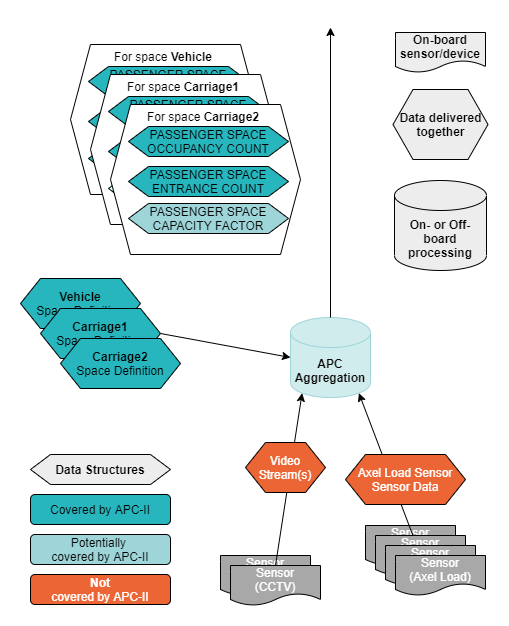

The diagram above was exported from draw.io. Its source (the exported page's mxGraphModel, read from the mxfile embedded in the PNG):
<mxGraphModel dx="1651" dy="1299" grid="1" gridSize="10" guides="1" tooltips="1" connect="1" arrows="1" fold="1" page="1" pageScale="1" pageWidth="827" pageHeight="1169" background="#ffffff" math="0" shadow="0">
  <root>
    <mxCell id="0" />
    <mxCell id="1" parent="0" />
    <mxCell id="f2EwuGxwmhg8DEIDJpI6-1" value="Sensor&lt;br&gt;(CCTV)" style="shape=document;whiteSpace=wrap;html=1;boundedLbl=1;fontColor=#ffffff;fillColor=#A8A8A8;" parent="1" vertex="1">
      <mxGeometry x="340" y="691" width="90" height="40" as="geometry" />
    </mxCell>
    <mxCell id="f2EwuGxwmhg8DEIDJpI6-2" value="Sensor&lt;br&gt;(CCTV)" style="shape=document;whiteSpace=wrap;html=1;boundedLbl=1;fontColor=#ffffff;fillColor=#A8A8A8;" parent="1" vertex="1">
      <mxGeometry x="350" y="701" width="90" height="40" as="geometry" />
    </mxCell>
    <mxCell id="f2EwuGxwmhg8DEIDJpI6-4" value="" style="endArrow=classic;html=1;exitX=0.5;exitY=0;exitDx=0;exitDy=0;entryX=0.145;entryY=1;entryDx=0;entryDy=-4.35;entryPerimeter=0;" parent="1" source="f2EwuGxwmhg8DEIDJpI6-2" target="f2EwuGxwmhg8DEIDJpI6-7" edge="1">
      <mxGeometry width="50" height="50" relative="1" as="geometry">
        <mxPoint x="458" y="723" as="sourcePoint" />
        <mxPoint x="398" y="533" as="targetPoint" />
      </mxGeometry>
    </mxCell>
    <mxCell id="f2EwuGxwmhg8DEIDJpI6-5" value="Video Stream(s)" style="shape=hexagon;perimeter=hexagonPerimeter2;whiteSpace=wrap;html=1;fixedSize=1;fillColor=#eb6634;fontColor=#FFFFFF;" parent="1" vertex="1">
      <mxGeometry x="365" y="578" width="80" height="50" as="geometry" />
    </mxCell>
    <mxCell id="f2EwuGxwmhg8DEIDJpI6-7" value="&lt;b&gt;APC&lt;br&gt;Aggregation&lt;/b&gt;" style="shape=cylinder3;whiteSpace=wrap;html=1;boundedLbl=1;backgroundOutline=1;size=15;fillColor=#D1ECEC;strokeColor=#9ED5D9;" parent="1" vertex="1">
      <mxGeometry x="410" y="453" width="80" height="80" as="geometry" />
    </mxCell>
    <mxCell id="f2EwuGxwmhg8DEIDJpI6-8" value="&lt;b&gt;Vehicle&lt;/b&gt;&lt;br&gt;Space Definition" style="shape=hexagon;perimeter=hexagonPerimeter2;whiteSpace=wrap;html=1;fixedSize=1;fillColor=#27b6be;" parent="1" vertex="1">
      <mxGeometry x="140" y="414" width="120" height="50" as="geometry" />
    </mxCell>
    <mxCell id="f2EwuGxwmhg8DEIDJpI6-9" value="" style="endArrow=classic;html=1;exitX=1;exitY=0.5;exitDx=0;exitDy=0;entryX=0;entryY=0.5;entryDx=0;entryDy=0;entryPerimeter=0;" parent="1" source="f2EwuGxwmhg8DEIDJpI6-13" target="f2EwuGxwmhg8DEIDJpI6-7" edge="1">
      <mxGeometry width="50" height="50" relative="1" as="geometry">
        <mxPoint x="260" y="483" as="sourcePoint" />
        <mxPoint x="310" y="433" as="targetPoint" />
      </mxGeometry>
    </mxCell>
    <mxCell id="f2EwuGxwmhg8DEIDJpI6-11" value="" style="endArrow=classic;html=1;exitX=0.5;exitY=0;exitDx=0;exitDy=0;" parent="1" edge="1">
      <mxGeometry width="50" height="50" relative="1" as="geometry">
        <mxPoint x="450" y="453" as="sourcePoint" />
        <mxPoint x="450" y="163" as="targetPoint" />
      </mxGeometry>
    </mxCell>
    <mxCell id="f2EwuGxwmhg8DEIDJpI6-13" value="&lt;b&gt;Carriage1&lt;/b&gt;&lt;br&gt;Space Definition" style="shape=hexagon;perimeter=hexagonPerimeter2;whiteSpace=wrap;html=1;fixedSize=1;fillColor=#27b6be;" parent="1" vertex="1">
      <mxGeometry x="160" y="444" width="120" height="50" as="geometry" />
    </mxCell>
    <mxCell id="f2EwuGxwmhg8DEIDJpI6-14" value="&lt;b&gt;Carriage2&lt;/b&gt;&lt;br&gt;Space Definition" style="shape=hexagon;perimeter=hexagonPerimeter2;whiteSpace=wrap;html=1;fixedSize=1;fillColor=#27b6be;" parent="1" vertex="1">
      <mxGeometry x="180" y="474" width="120" height="50" as="geometry" />
    </mxCell>
    <mxCell id="f2EwuGxwmhg8DEIDJpI6-33" value="Sensor&lt;br&gt;(Axel Load)" style="shape=document;whiteSpace=wrap;html=1;boundedLbl=1;fontColor=#ffffff;fillColor=#A8A8A8;" parent="1" vertex="1">
      <mxGeometry x="485" y="661" width="90" height="40" as="geometry" />
    </mxCell>
    <mxCell id="f2EwuGxwmhg8DEIDJpI6-34" value="Sensor&lt;br&gt;(Axel Load)" style="shape=document;whiteSpace=wrap;html=1;boundedLbl=1;fontColor=#ffffff;fillColor=#A8A8A8;" parent="1" vertex="1">
      <mxGeometry x="495" y="671" width="90" height="40" as="geometry" />
    </mxCell>
    <mxCell id="f2EwuGxwmhg8DEIDJpI6-35" value="" style="endArrow=classic;html=1;entryX=0.855;entryY=1;entryDx=0;entryDy=-4.35;entryPerimeter=0;" parent="1" source="f2EwuGxwmhg8DEIDJpI6-34" target="f2EwuGxwmhg8DEIDJpI6-7" edge="1">
      <mxGeometry width="50" height="50" relative="1" as="geometry">
        <mxPoint x="555.5" y="681" as="sourcePoint" />
        <mxPoint x="527.5" y="601" as="targetPoint" />
      </mxGeometry>
    </mxCell>
    <mxCell id="f2EwuGxwmhg8DEIDJpI6-36" value="Sensor&lt;br&gt;(Axel Load)" style="shape=document;whiteSpace=wrap;html=1;boundedLbl=1;fontColor=#ffffff;fillColor=#A8A8A8;" parent="1" vertex="1">
      <mxGeometry x="505" y="681" width="90" height="40" as="geometry" />
    </mxCell>
    <mxCell id="f2EwuGxwmhg8DEIDJpI6-37" value="Sensor&lt;br&gt;(Axel Load)" style="shape=document;whiteSpace=wrap;html=1;boundedLbl=1;fontColor=#ffffff;fillColor=#A8A8A8;" parent="1" vertex="1">
      <mxGeometry x="515" y="691" width="90" height="40" as="geometry" />
    </mxCell>
    <mxCell id="f2EwuGxwmhg8DEIDJpI6-40" value="Axel Load Sensor&lt;br&gt;Sensor Data" style="shape=hexagon;perimeter=hexagonPerimeter2;whiteSpace=wrap;html=1;fixedSize=1;fillColor=#eb6634;fontColor=#FFFFFF;" parent="1" vertex="1">
      <mxGeometry x="465" y="590" width="120" height="50" as="geometry" />
    </mxCell>
    <mxCell id="fO9njcs0SPjnaADOy-vu-1" value="" style="shape=hexagon;perimeter=hexagonPerimeter2;whiteSpace=wrap;html=1;fixedSize=1;" vertex="1" parent="1">
      <mxGeometry x="190" y="180" width="190" height="150" as="geometry" />
    </mxCell>
    <mxCell id="fO9njcs0SPjnaADOy-vu-2" value="PASSENGER SPACE OCCUPANCY COUNT" style="shape=hexagon;perimeter=hexagonPerimeter2;whiteSpace=wrap;html=1;fixedSize=1;fillColor=#27b6be;" vertex="1" parent="1">
      <mxGeometry x="208" y="202" width="160" height="30" as="geometry" />
    </mxCell>
    <mxCell id="fO9njcs0SPjnaADOy-vu-3" value="PASSENGER SPACE ENTRANCE COUNT" style="shape=hexagon;perimeter=hexagonPerimeter2;whiteSpace=wrap;html=1;fixedSize=1;fillColor=#27b6be;" vertex="1" parent="1">
      <mxGeometry x="208" y="242" width="160" height="30" as="geometry" />
    </mxCell>
    <mxCell id="fO9njcs0SPjnaADOy-vu-4" value="For space &lt;b&gt;Vehicle&lt;/b&gt;" style="text;html=1;strokeColor=none;fillColor=none;align=center;verticalAlign=middle;whiteSpace=wrap;rounded=0;" vertex="1" parent="1">
      <mxGeometry x="208" y="182" width="150" height="20" as="geometry" />
    </mxCell>
    <mxCell id="fO9njcs0SPjnaADOy-vu-5" value="PASSENGER SPACE CAPACITY FACTOR" style="shape=hexagon;perimeter=hexagonPerimeter2;whiteSpace=wrap;html=1;fixedSize=1;fillColor=#27b6be;" vertex="1" parent="1">
      <mxGeometry x="208" y="279" width="160" height="30" as="geometry" />
    </mxCell>
    <mxCell id="fO9njcs0SPjnaADOy-vu-6" value="" style="shape=hexagon;perimeter=hexagonPerimeter2;whiteSpace=wrap;html=1;fixedSize=1;" vertex="1" parent="1">
      <mxGeometry x="210" y="210" width="190" height="150" as="geometry" />
    </mxCell>
    <mxCell id="fO9njcs0SPjnaADOy-vu-7" value="PASSENGER SPACE OCCUPANCY COUNT" style="shape=hexagon;perimeter=hexagonPerimeter2;whiteSpace=wrap;html=1;fixedSize=1;fillColor=#27b6be;" vertex="1" parent="1">
      <mxGeometry x="228" y="232" width="160" height="30" as="geometry" />
    </mxCell>
    <mxCell id="fO9njcs0SPjnaADOy-vu-8" value="PASSENGER SPACE ENTRANCE COUNT" style="shape=hexagon;perimeter=hexagonPerimeter2;whiteSpace=wrap;html=1;fixedSize=1;fillColor=#27b6be;" vertex="1" parent="1">
      <mxGeometry x="228" y="272" width="160" height="30" as="geometry" />
    </mxCell>
    <mxCell id="fO9njcs0SPjnaADOy-vu-9" value="For space &lt;b&gt;Carriage1&lt;/b&gt;" style="text;html=1;strokeColor=none;fillColor=none;align=center;verticalAlign=middle;whiteSpace=wrap;rounded=0;" vertex="1" parent="1">
      <mxGeometry x="228" y="212" width="150" height="20" as="geometry" />
    </mxCell>
    <mxCell id="fO9njcs0SPjnaADOy-vu-10" value="PASSENGER SPACE CAPACITY FACTOR" style="shape=hexagon;perimeter=hexagonPerimeter2;whiteSpace=wrap;html=1;fixedSize=1;fillColor=#CCFFFF;" vertex="1" parent="1">
      <mxGeometry x="228" y="309" width="160" height="30" as="geometry" />
    </mxCell>
    <mxCell id="fO9njcs0SPjnaADOy-vu-11" value="" style="shape=hexagon;perimeter=hexagonPerimeter2;whiteSpace=wrap;html=1;fixedSize=1;" vertex="1" parent="1">
      <mxGeometry x="230" y="240" width="190" height="150" as="geometry" />
    </mxCell>
    <mxCell id="fO9njcs0SPjnaADOy-vu-12" value="PASSENGER SPACE OCCUPANCY COUNT" style="shape=hexagon;perimeter=hexagonPerimeter2;whiteSpace=wrap;html=1;fixedSize=1;fillColor=#27b6be;" vertex="1" parent="1">
      <mxGeometry x="248" y="262" width="160" height="30" as="geometry" />
    </mxCell>
    <mxCell id="fO9njcs0SPjnaADOy-vu-13" value="PASSENGER SPACE ENTRANCE COUNT" style="shape=hexagon;perimeter=hexagonPerimeter2;whiteSpace=wrap;html=1;fixedSize=1;fillColor=#27b6be;" vertex="1" parent="1">
      <mxGeometry x="248" y="302" width="160" height="30" as="geometry" />
    </mxCell>
    <mxCell id="fO9njcs0SPjnaADOy-vu-14" value="For space &lt;b&gt;Carriage2&lt;/b&gt;" style="text;html=1;strokeColor=none;fillColor=none;align=center;verticalAlign=middle;whiteSpace=wrap;rounded=0;" vertex="1" parent="1">
      <mxGeometry x="248" y="242" width="150" height="20" as="geometry" />
    </mxCell>
    <mxCell id="fO9njcs0SPjnaADOy-vu-15" value="PASSENGER SPACE CAPACITY FACTOR" style="shape=hexagon;perimeter=hexagonPerimeter2;whiteSpace=wrap;html=1;fixedSize=1;fillColor=#9ed5d9;" vertex="1" parent="1">
      <mxGeometry x="248" y="339" width="160" height="30" as="geometry" />
    </mxCell>
    <mxCell id="fO9njcs0SPjnaADOy-vu-22" value="&lt;b&gt;Data delivered together&lt;/b&gt;" style="shape=hexagon;perimeter=hexagonPerimeter2;whiteSpace=wrap;html=1;fixedSize=1;fillColor=#ededed;" vertex="1" parent="1">
      <mxGeometry x="512.5" y="225" width="95" height="70" as="geometry" />
    </mxCell>
    <mxCell id="fO9njcs0SPjnaADOy-vu-23" value="&lt;font color=&quot;#000000&quot;&gt;&lt;b&gt;On-board sensor/device&lt;/b&gt;&lt;/font&gt;" style="shape=document;whiteSpace=wrap;html=1;boundedLbl=1;fontColor=#ffffff;fillColor=#ededed;" vertex="1" parent="1">
      <mxGeometry x="515" y="168" width="90" height="40" as="geometry" />
    </mxCell>
    <mxCell id="fO9njcs0SPjnaADOy-vu-24" value="&lt;b&gt;On- or Off-board processing&lt;/b&gt;" style="shape=cylinder3;whiteSpace=wrap;html=1;boundedLbl=1;backgroundOutline=1;size=15;fillColor=#ededed;" vertex="1" parent="1">
      <mxGeometry x="514" y="316" width="92" height="90" as="geometry" />
    </mxCell>
    <mxCell id="fO9njcs0SPjnaADOy-vu-25" value="Covered by APC-II" style="rounded=1;whiteSpace=wrap;html=1;fixedSize=1;fillColor=#27b6be;" vertex="1" parent="1">
      <mxGeometry x="150" y="630" width="140" height="30" as="geometry" />
    </mxCell>
    <mxCell id="fO9njcs0SPjnaADOy-vu-26" value="Potentially &lt;br&gt;covered by APC-II" style="rounded=1;whiteSpace=wrap;html=1;fixedSize=1;fillColor=#9ed5d9;" vertex="1" parent="1">
      <mxGeometry x="150" y="670" width="140" height="30" as="geometry" />
    </mxCell>
    <mxCell id="fO9njcs0SPjnaADOy-vu-27" value="&lt;b&gt;Not&lt;br&gt;&lt;/b&gt;&lt;span style=&quot;&quot;&gt;covered by APC-II&lt;/span&gt;&lt;b&gt;&lt;br&gt;&lt;/b&gt;" style="rounded=1;whiteSpace=wrap;html=1;fixedSize=1;fillColor=#eb6634;fontColor=#FFFFFF;" vertex="1" parent="1">
      <mxGeometry x="150" y="710" width="140" height="30" as="geometry" />
    </mxCell>
    <mxCell id="fO9njcs0SPjnaADOy-vu-28" value="&lt;b&gt;Data Structures&lt;/b&gt;" style="shape=hexagon;perimeter=hexagonPerimeter2;whiteSpace=wrap;html=1;fixedSize=1;fillColor=#ededed;" vertex="1" parent="1">
      <mxGeometry x="150" y="590" width="140" height="30" as="geometry" />
    </mxCell>
  </root>
</mxGraphModel>